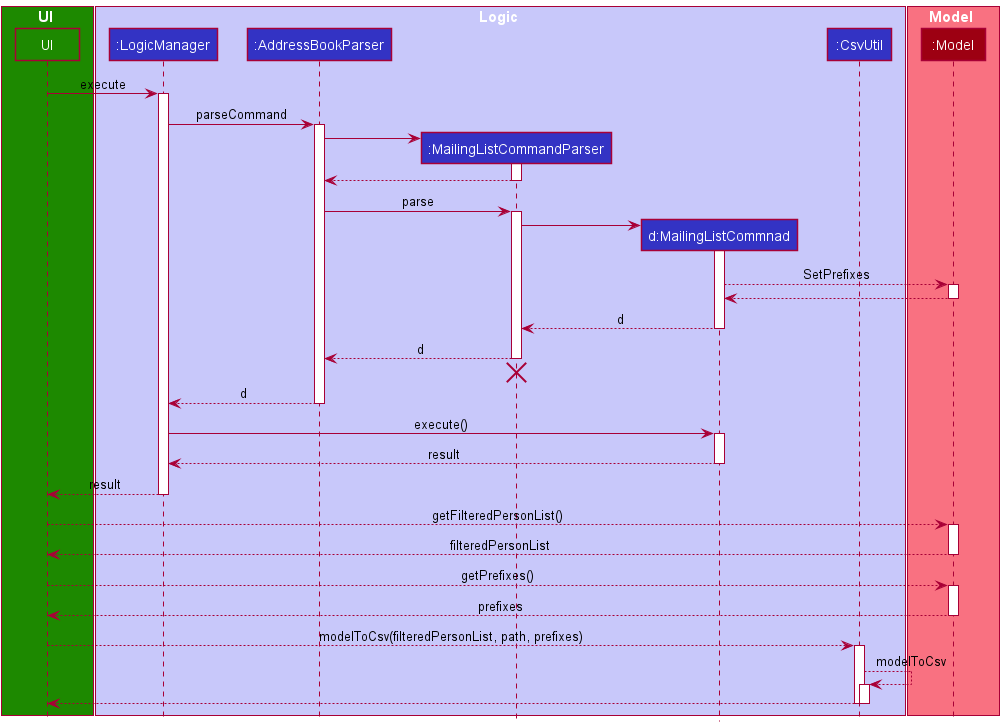

The diagram above was rendered by PlantUML. Its source (embedded in the PNG):
@startuml
!include style.puml

box UI UI_COLOR
participant "UI" as UI UI_COLOR
end box

box Logic LOGIC_COLOR_T1
participant ":LogicManager" as LogicManager LOGIC_COLOR
participant ":AddressBookParser" as AddressBookParser LOGIC_COLOR
participant ":MailingListCommandParser" as MailingListCommandParser LOGIC_COLOR
participant "d:MailingListCommnad" as MailingListCommand LOGIC_COLOR
participant ":CsvUtil" as CsvUtil LOGIC_COLOR
end box

box Model MODEL_COLOR_T1
participant ":Model" as Model MODEL_COLOR
end box

UI -> LogicManager : execute
activate LogicManager

LogicManager -> AddressBookParser : parseCommand
activate AddressBookParser

create MailingListCommandParser
AddressBookParser -> MailingListCommandParser
activate MailingListCommandParser

MailingListCommandParser --> AddressBookParser
deactivate MailingListCommandParser

AddressBookParser -> MailingListCommandParser : parse
activate MailingListCommandParser

create MailingListCommand
MailingListCommandParser -> MailingListCommand
activate MailingListCommand

MailingListCommand --> Model : SetPrefixes
activate Model
Model --> MailingListCommand
deactivate Model

MailingListCommand --> MailingListCommandParser : d
deactivate MailingListCommand

MailingListCommandParser --> AddressBookParser  : d
deactivate MailingListCommandParser
'Hidden arrow to position the destroy marker below the end of the activation bar.
MailingListCommandParser -[hidden]-> AddressBookParser
destroy MailingListCommandParser

AddressBookParser --> LogicManager  : d
deactivate AddressBookParser

LogicManager -> MailingListCommand : execute()
activate MailingListCommand


MailingListCommand --> LogicManager : result
deactivate MailingListCommand

UI <--LogicManager: result
deactivate LogicManager

UI --> Model : getFilteredPersonList()
activate Model
Model --> UI : filteredPersonList
deactivate Model
UI --> Model : getPrefixes()
activate Model
Model --> UI : prefixes
deactivate Model

UI --> CsvUtil : modelToCsv(filteredPersonList, path, prefixes)
activate CsvUtil

CsvUtil --> CsvUtil : modelToCsv
activate CsvUtil
CsvUtil --> UI
deactivate CsvUtil
deactivate CsvUtil
@enduml